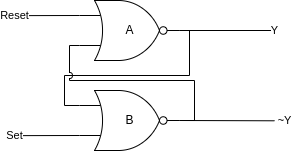

The diagram above was exported from draw.io. Its source (the exported page's mxGraphModel, read from the mxfile embedded in the PNG):
<mxGraphModel dx="162" dy="414" grid="1" gridSize="10" guides="1" tooltips="1" connect="1" arrows="1" fold="1" page="1" pageScale="1" pageWidth="850" pageHeight="1100" math="0" shadow="0">
  <root>
    <mxCell id="0" />
    <mxCell id="1" parent="0" />
    <mxCell id="4" style="edgeStyle=orthogonalEdgeStyle;html=1;exitX=1;exitY=0.5;exitDx=0;exitDy=0;exitPerimeter=0;entryX=0;entryY=0.25;entryDx=0;entryDy=0;entryPerimeter=0;endArrow=none;endFill=0;rounded=0;" parent="1" source="2" target="3" edge="1">
      <mxGeometry relative="1" as="geometry">
        <Array as="points">
          <mxPoint x="435" y="420" />
          <mxPoint x="435" y="465" />
          <mxPoint x="310" y="465" />
          <mxPoint x="310" y="495" />
        </Array>
      </mxGeometry>
    </mxCell>
    <mxCell id="6" value="Y" style="edgeStyle=orthogonalEdgeStyle;rounded=0;jumpStyle=arc;html=1;exitX=1;exitY=0.5;exitDx=0;exitDy=0;exitPerimeter=0;endArrow=none;endFill=0;" parent="1" source="2" edge="1">
      <mxGeometry x="1" relative="1" as="geometry">
        <mxPoint x="520" y="420" as="targetPoint" />
        <mxPoint as="offset" />
      </mxGeometry>
    </mxCell>
    <mxCell id="7" value="Reset" style="edgeStyle=orthogonalEdgeStyle;rounded=0;jumpStyle=arc;html=1;exitX=0;exitY=0.25;exitDx=0;exitDy=0;exitPerimeter=0;endArrow=none;endFill=0;" parent="1" source="2" edge="1">
      <mxGeometry x="1" relative="1" as="geometry">
        <mxPoint x="260" y="405.1428571428571" as="targetPoint" />
        <mxPoint as="offset" />
      </mxGeometry>
    </mxCell>
    <mxCell id="2" value="A" style="verticalLabelPosition=middle;shadow=0;dashed=0;align=center;html=1;verticalAlign=middle;shape=mxgraph.electrical.logic_gates.logic_gate;operation=or;negating=1;negSize=0.15;labelPosition=center;" parent="1" vertex="1">
      <mxGeometry x="325" y="390" width="100" height="60" as="geometry" />
    </mxCell>
    <mxCell id="5" style="edgeStyle=orthogonalEdgeStyle;rounded=0;html=1;exitX=1;exitY=0.5;exitDx=0;exitDy=0;exitPerimeter=0;entryX=0;entryY=0.75;entryDx=0;entryDy=0;entryPerimeter=0;endArrow=none;endFill=0;jumpStyle=arc;" parent="1" source="3" target="2" edge="1">
      <mxGeometry relative="1" as="geometry">
        <Array as="points">
          <mxPoint x="440" y="510" />
          <mxPoint x="440" y="470" />
          <mxPoint x="315" y="470" />
          <mxPoint x="315" y="435" />
        </Array>
      </mxGeometry>
    </mxCell>
    <mxCell id="8" value="Set" style="edgeStyle=orthogonalEdgeStyle;rounded=0;jumpStyle=arc;html=1;exitX=0;exitY=0.75;exitDx=0;exitDy=0;exitPerimeter=0;endArrow=none;endFill=0;" parent="1" source="3" edge="1">
      <mxGeometry x="1" relative="1" as="geometry">
        <mxPoint x="260" y="525.1428571428571" as="targetPoint" />
        <mxPoint as="offset" />
      </mxGeometry>
    </mxCell>
    <mxCell id="9" value="~Y" style="edgeStyle=orthogonalEdgeStyle;rounded=0;jumpStyle=arc;html=1;exitX=1;exitY=0.5;exitDx=0;exitDy=0;exitPerimeter=0;endArrow=none;endFill=0;" parent="1" source="3" edge="1">
      <mxGeometry x="1" y="10" relative="1" as="geometry">
        <mxPoint x="520" y="510.28571428571433" as="targetPoint" />
        <mxPoint x="10" y="10" as="offset" />
      </mxGeometry>
    </mxCell>
    <mxCell id="3" value="B" style="verticalLabelPosition=middle;shadow=0;dashed=0;align=center;html=1;verticalAlign=middle;shape=mxgraph.electrical.logic_gates.logic_gate;operation=or;negating=1;negSize=0.15;labelPosition=center;" parent="1" vertex="1">
      <mxGeometry x="325" y="480" width="100" height="60" as="geometry" />
    </mxCell>
  </root>
</mxGraphModel>